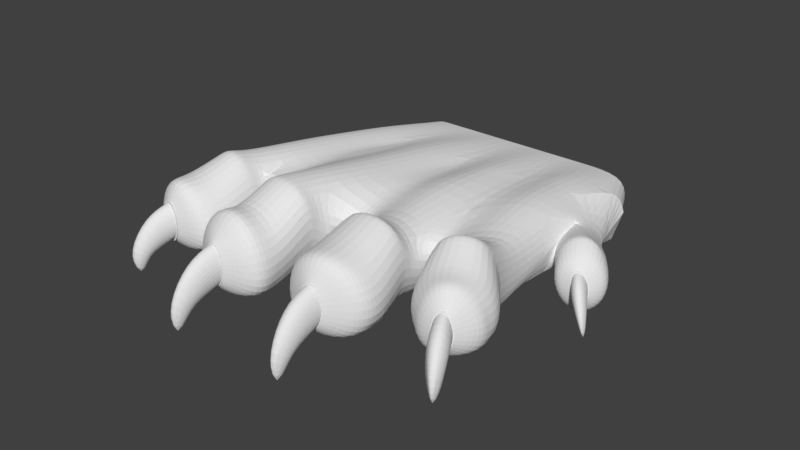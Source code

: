 # Source: GARRA.blend  (saved by Blender 2.78.0; exported with 4.5.12 LTS)
import bpy
from mathutils import Matrix  # noqa: F401  (used for matrix-valued properties, if any)

bpy.ops.wm.read_factory_settings(use_empty=True)
scene = bpy.context.scene
scene.name = 'Scene'

# ---- collections
col_collection_1 = bpy.data.collections.new('Collection 1'); scene.collection.children.link(col_collection_1)

# ---- world
world_world = bpy.data.worlds.new('World'); scene.world = world_world
world_world.color = (0.05088, 0.05088, 0.05088)
world_world.use_sun_shadow = False
world_world.sun_shadow_jitter_overblur = 0.0
world_world.cycles.sampling_method = 'MANUAL'

# ---- meshes
me_circle_012 = bpy.data.meshes.new('Circle.012')
me_circle_012.from_pydata([(1.608, -1.053, 1.324), (1.836, -0.1599, 1.361), (-3.064, -1.024, -1.778), (1.489, 0.6608, 1.403), (0.7292, 0.9932, 1.985), (-0.07455, 0.6397, 2.089), (-0.3978, -0.1906, 2.134), (-0.1673, -1.053, 1.98), (0.7528, -1.053, 1.874), (1.662, -1.053, 1.766), (1.889, -0.1579, 1.841), (1.543, 0.6628, 1.882), (0.7438, 0.9178, 2.284), (0.139, 0.6381, 2.364), (-0.1051, -0.1862, 2.399), (-0.01323, -0.8356, 2.379), (0.7758, -1.097, 2.288), (1.555, -0.8173, 2.195), (1.622, -0.1604, 2.173), (1.361, 0.6564, 2.204), (0.7763, 0.3822, 2.514), (0.5604, 0.2163, 2.544), (0.4751, -0.1772, 2.557), (0.5705, -0.568, 2.545), (0.7906, -0.727, 2.517), (1.007, -0.5611, 2.487), (1.092, -0.1675, 2.474), (0.9964, 0.2232, 2.485), (-0.06527, -1.053, 0.3895), (-0.1179, 1.036, 0.5439), (-0.3926, 0.1178, 0.4954), (1.48, 0.1441, 0.2699), (1.206, 1.036, 0.3845), (1.157, -1.053, 0.2424), (0.5445, 1.204, 0.498), (0.8444, 0.1748, 3.166), (0.6165, 0.03002, 3.137), (0.5022, -0.332, 3.008), (0.5685, -0.6993, 2.854), (0.7765, -0.8566, 2.765), (1.004, -0.7118, 2.794), (1.119, -0.3498, 2.924), (1.052, 0.01746, 3.078), (0.9308, -0.7123, 3.81), (0.7846, -0.73, 3.746), (0.7358, -0.7997, 3.533), (0.7479, -0.8815, 3.304), (0.8598, -0.9268, 3.189), (1.006, -0.9091, 3.253), (1.101, -0.8387, 3.46), (1.043, -0.7576, 3.694), (0.902, -1.722, 3.65), (-2.09, -1.723, 3.916), (-1.95, -0.7611, 3.987), (-1.867, -0.8426, 3.764), (-1.933, -0.9109, 3.543), (-2.064, -0.9261, 3.456), (-2.184, -0.8793, 3.554), (-2.222, -0.7979, 3.778), (-2.201, -0.7296, 3.997), (-2.07, -0.7143, 4.084), (-1.856, 0.01519, 3.381), (-1.779, -0.3527, 3.238), (-1.876, -0.7126, 3.09), (-2.091, -0.8536, 3.024), (-2.297, -0.6932, 3.08), (-2.374, -0.3253, 3.224), (-2.277, 0.0346, 3.371), (-2.063, 0.1756, 3.437), (-3.331, 0.5405, -1.929), (-4.042, 0.8363, -1.99), (-4.753, 0.5405, -2.051), (-5.048, -0.1736, -2.076), (-4.754, -1.024, -1.959), (-3.364, -1.026, -1.849), (-4.202, 1.021, -0.1232), (-4.763, 0.7884, -0.1713), (-4.995, -0.1736, -0.1912), (-4.742, -0.9832, -0.1513), (-3.665, -0.9832, -0.05884), (-3.409, -0.1736, -0.05519), (-3.642, 0.7884, -0.07511), (-4.352, 0.8719, 1.277), (-5.085, 0.5657, 1.181), (-5.388, -0.1736, 1.141), (-5.051, -0.9832, 1.149), (-3.642, -0.9832, 1.333), (-3.315, -0.1736, 1.412), (-3.618, 0.5657, 1.372), (-4.396, 0.8719, 1.705), (-5.1, 0.5657, 1.609), (-5.394, -0.1736, 1.569), (-5.368, -0.9832, 1.567), (-4.386, -0.9832, 1.653), (-3.404, -0.9832, 1.738), (-3.402, -0.1736, 1.841), (-3.693, 0.5657, 1.802), (-4.473, 0.8897, 1.968), (-5.053, 0.4749, 1.892), (-5.293, -0.1736, 1.861), (-5.282, -0.7585, 1.898), (-4.473, -1.001, 1.968), (-3.665, -0.7585, 2.038), (-3.654, -0.1736, 2.075), (-3.894, 0.4749, 2.044), (-4.488, 0.3231, 2.173), (-4.705, 0.1776, 2.144), (-4.796, -0.1736, 2.133), (-4.705, -0.5248, 2.144), (-4.488, -0.6702, 2.173), (-4.27, -0.5248, 2.201), (-4.18, -0.1736, 2.213), (-4.27, 0.1776, 2.201), (-4.801, -0.9832, 0.1406), (-4.836, 0.8966, 0.2818), (-5.076, 0.1057, 0.1859), (-3.393, 0.1057, 0.3303), (-3.646, 0.8966, 0.3839), (-3.657, -0.9832, 0.2388), (-4.244, 1.215, 0.3638), (-1.979, 1.303, 0.7559), (-1.353, -1.063, 0.5795), (-1.311, 1.121, 0.7361), (-4.569, 0.135, 2.755), (-4.785, 0.008718, 2.673), (-4.871, -0.3135, 2.53), (-4.777, -0.643, 2.411), (-4.558, -0.7866, 2.384), (-4.342, -0.6603, 2.466), (-4.256, -0.3381, 2.609), (-4.35, -0.008661, 2.728), (-4.638, -0.6619, 3.33), (-4.766, -0.6756, 3.238), (-4.767, -0.7367, 3.041), (-4.705, -0.8097, 2.845), (-4.572, -0.8516, 2.772), (-4.444, -0.8379, 2.864), (-4.398, -0.7767, 3.067), (-4.505, -0.7038, 3.257), (-4.581, -1.473, 3.06), (-1.033, 0.4134, 0.6586), (-2.919, 0.1429, 0.6164), (-2.645, 1.121, 0.7063), (-2.596, -1.063, 0.5517), (-1.835, 0.2232, 2.787), (-1.747, -0.169, 2.789), (-1.835, -0.5612, 2.787), (-2.045, -0.7236, 2.781), (-2.256, -0.5612, 2.776), (-2.343, -0.169, 2.773), (-2.256, 0.2232, 2.776), (-2.045, 0.3857, 2.781), (-1.431, 0.4843, 2.562), (-1.177, -0.169, 2.566), (-1.205, -0.8222, 2.546), (-2.053, -1.093, 2.551), (-2.901, -0.8222, 2.556), (-2.91, -0.169, 2.535), (-2.656, 0.4843, 2.539), (-2.053, 0.7548, 2.551), (-1.241, 0.7761, 2.267), (-0.9205, -0.169, 2.272), (-1.0, -1.063, 2.142), (-1.999, -1.063, 2.148), (-2.998, -1.063, 2.153), (-3.111, -0.169, 2.232), (-2.79, 0.7761, 2.238), (-2.006, 1.168, 2.252), (-1.264, 0.5517, 1.778), (-0.9556, -0.169, 1.781), (-1.311, -1.063, 1.706), (-2.698, -1.063, 1.692), (-3.06, -0.169, 1.759), (-2.752, 0.5517, 1.762), (-2.008, 0.8503, 1.77), (-1.339, 1.036, 0.2243), (-1.078, -0.169, 0.2301), (-1.382, -1.063, 0.2584), (-2.553, -1.063, 0.2322), (-2.855, -0.169, 0.1903), (-2.595, 1.036, 0.1961), (-1.967, 1.296, 0.2102), (-1.123, 0.6284, -1.864), (-1.182, -1.024, -1.708), (-2.667, -1.024, -1.721), (-2.717, 0.6284, -1.899), (-1.92, 0.9587, -1.882), (-0.8899, -1.024, -1.726), (-0.2212, -1.053, 1.538), (-0.4514, -0.1926, 1.655), (-0.1282, 0.6377, 1.61), (0.6708, 0.9912, 1.506), (1.112, 0.4543, -0.1175), (1.379, -0.1702, -0.1471), (1.087, -1.053, -0.06758), (-0.06397, -1.053, 0.07099), (-0.3848, -0.1951, 0.06528), (-0.1355, 0.4367, 0.03266), (0.4844, 0.7057, -0.04306), (-1.047, 0.2049, -4.791), (1.013, -1.024, -2.002), (-0.4423, -1.024, -1.752), (-0.553, 0.5992, -1.937), (0.231, 0.9363, -2.121), (1.124, 0.531, -2.226), (-2.998, -1.229, -4.682), (-3.262, -1.229, -4.728), (-0.7371, 0.448, -0.2014), (1.18, -1.024, -2.019), (3.618, -0.9862, 0.09412), (3.922, -0.1701, 0.02468), (3.619, 0.536, 0.1833), (3.12, 0.8155, 0.9856), (2.687, 0.5008, 1.227), (2.506, -0.2218, 1.354), (2.47, -0.997, 1.134), (3.129, -0.9916, 0.8376), (3.82, -0.9857, 0.4199), (3.87, -0.1675, 0.4699), (3.652, 0.5392, 0.6016), (3.265, 0.6959, 1.152), (2.895, 0.4465, 1.397), (2.752, -0.2139, 1.497), (2.774, -0.7742, 1.441), (3.297, -0.9924, 1.212), (3.845, -0.7414, 0.8489), (3.964, -0.1682, 0.6779), (3.658, 0.4769, 0.9025), (3.365, 0.2898, 1.327), (3.201, 0.1433, 1.427), (3.141, -0.1986, 1.468), (3.133, -0.5341, 1.433), (3.334, -0.671, 1.358), (3.558, -0.5241, 1.296), (3.584, -0.1824, 1.267), (3.503, 0.1547, 1.306), (2.167, -0.9904, -0.2767), (2.0, 0.98, 0.05125), (1.776, 0.0367, 0.1032), (3.195, 0.08303, -0.7058), (3.003, 0.9885, -0.5209), (3.147, -0.9937, -0.6537), (2.51, 1.178, -0.2078), (3.636, 0.114, 1.825), (3.443, -0.01464, 1.883), (3.313, -0.3303, 1.819), (3.197, -0.6464, 1.693), (3.374, -0.7821, 1.57), (3.593, -0.6556, 1.54), (3.787, -0.3374, 1.533), (3.779, -0.01966, 1.681), (3.929, -0.6501, 2.31), (3.789, -0.6678, 2.31), (3.68, -0.7297, 2.156), (3.462, -0.8013, 2.03), (3.543, -0.8405, 1.906), (3.853, -0.8215, 1.825), (3.954, -0.7587, 1.969), (3.982, -0.6883, 2.177), (3.866, -1.525, 2.191), (2.268, -0.9975, 0.8078), (2.009, -0.2287, 1.083), (2.266, 0.4945, 0.9317), (2.927, 0.8111, 0.6148), (2.687, 0.3451, -1.573), (2.899, -0.1924, -1.687), (3.027, -0.9937, -0.8949), (1.944, -0.9925, -0.5339), (1.642, -0.236, -0.2431), (1.821, 0.3142, -0.3523), (2.287, 0.5549, -0.6207), (-4.46, -1.229, -4.84), (-4.735, -0.4844, -4.944), (1.367, -1.024, -2.081), (-4.478, 0.1407, -4.922), (1.796, 0.7451, -3.111), (2.466, 0.4736, -3.299), (-3.855, 0.3997, -4.868), (-2.962, 0.1921, -4.804), (2.379, -0.8545, -3.683), (-3.018, 0.6284, -1.921), (-3.131, 0.4593, -0.1809), (-0.7316, -0.182, -0.1822), (-0.8282, 0.6136, -1.906), (1.468, 0.3872, -0.594), (1.499, -0.1995, -0.5795), (4.053, -1.163, -3.414), (4.082, -0.5383, -3.493), (3.795, 0.1695, -3.363), (3.518, 0.1337, -2.854), (3.191, -0.2238, -2.613), (3.163, -0.8484, -2.535), (3.449, -1.374, -2.665), (3.883, -1.493, -2.926), (4.21, -1.136, -3.166), (4.238, -0.511, -3.244), (3.952, 0.01472, -3.115), (3.643, -0.02236, -2.701), (3.384, -0.3052, -2.511), (3.362, -0.7994, -2.449), (3.588, -1.215, -2.552), (3.931, -1.31, -2.758), (4.19, -1.027, -2.948), (4.213, -0.5325, -3.01), (3.986, -0.1165, -2.908), (3.775, -0.2665, -2.594), (3.688, -0.4151, -2.524), (3.702, -0.703, -2.506), (3.81, -0.9615, -2.549), (3.949, -1.039, -2.628), (4.036, -0.8907, -2.697), (4.022, -0.6028, -2.716), (3.914, -0.3442, -2.673), (2.896, -1.096, -3.337), (3.171, -1.198, -3.637), (2.653, -0.2155, -3.356), (2.74, -0.6666, -3.148), (3.668, -0.4189, -4.018), (3.303, 0.02001, -3.716), (3.617, -0.9246, -3.997), (2.673, -0.02379, -4.051), (4.018, -0.3765, -2.261), (3.905, -0.5144, -2.22), (3.861, -0.7901, -2.27), (3.911, -1.042, -2.383), (4.026, -1.123, -2.492), (4.139, -0.985, -2.533), (4.184, -0.7093, -2.482), (4.133, -0.4572, -2.37), (4.37, -0.9591, -1.957), (4.274, -0.9967, -1.954), (4.2, -1.061, -2.059), (4.158, -1.125, -2.19), (4.196, -1.143, -2.285), (4.292, -1.105, -2.288), (4.389, -1.034, -2.198), (4.408, -0.9775, -2.052), (4.461, -1.675, -2.066), (3.726, -1.52, -3.174), (3.293, -1.401, -2.913), (3.006, -0.8756, -2.784), (3.035, -0.06898, -2.862), (3.362, 0.2885, -3.102), (2.886, -0.182, -4.484), (3.063, -0.8938, -4.686), (2.781, -1.231, -4.392), (2.638, -1.155, -3.742), (2.15, 0.2779, -4.699), (-1.982, 1.303, 0.8732), (-2.915, 0.1068, 0.7472), (-1.816, 0.2587, 2.787), (-1.72, -0.169, 2.79), (-1.816, -0.5966, 2.787), (-2.045, -0.7737, 2.781), (-2.275, -0.5966, 2.775), (-2.37, -0.169, 2.773), (-2.275, 0.2587, 2.775), (-2.045, 0.4358, 2.781), (-4.488, 0.4064, 2.173), (-4.742, 0.2365, 2.14), (-4.847, -0.1736, 2.126), (-4.742, -0.5836, 2.14), (-4.488, -0.7535, 2.173), (-4.234, -0.5836, 2.206), (-4.128, -0.1736, 2.22), (-4.234, 0.2365, 2.206), (-0.3824, 0.05212, 0.7391), (1.251, 1.036, 0.4926), (1.202, -1.053, 0.4746), (-0.04785, -1.053, 0.6291), (1.534, 0.07982, 0.5023), (-0.1037, 1.036, 0.6601), (0.573, 1.204, 0.6028), (-1.362, -1.063, 0.7108), (-2.595, -1.063, 0.6827), (-1.045, 0.3662, 0.7899), (-2.643, 1.121, 0.8275), (-1.32, 1.121, 0.8576), (-4.822, -0.9832, 0.2827), (-4.862, 0.8766, 0.4059), (-3.372, 0.06354, 0.5361), (-4.252, 1.204, 0.5121), (-5.108, 0.06354, 0.3097), (-3.635, 0.8766, 0.5661), (-3.642, -0.9832, 0.4366), (1.832, -8.795e-05, 0.2322), (3.075, 0.9888, -0.4183), (3.213, -0.9938, -0.5354), (2.067, -0.9967, 0.0007727), (3.276, 0.04761, -0.5976), (2.054, 0.9801, 0.1685), (2.597, 1.179, -0.06305), (-3.123, -0.2036, -0.1301), (0.7757, 0.4278, 2.514), (0.542, 0.2483, 2.546), (0.4497, -0.1776, 2.56), (0.5529, -0.6005, 2.548), (0.7912, -0.7726, 2.517), (1.025, -0.5931, 2.485), (1.117, -0.1671, 2.47), (1.014, 0.2557, 2.482), (3.364, 0.3411, 1.324), (3.183, 0.179, 1.435), (3.116, -0.1995, 1.48), (3.116, -0.5708, 1.438), (3.338, -0.7223, 1.355), (3.578, -0.5597, 1.29), (3.606, -0.1815, 1.257), (3.517, 0.1915, 1.301), (-1.351, -1.229, -4.622), (-2.651, -1.229, -4.633), (-1.997, 0.5069, -4.773), (-1.095, -1.229, -4.637), (0.5708, -1.229, -4.879), (-0.7036, -1.229, -4.66), (-0.1141, 0.4873, -4.983), (0.7248, 0.1823, -4.719), (0.7168, -1.229, -4.893), (0.8006, -1.229, -5.629), (1.246, 0.3198, -5.934), (2.169, -0.73, -5.322), (2.014, -0.332, -5.512), (-1.173, 0.01984, -6.752), (-2.772, -1.161, -6.645), (-2.985, -1.161, -6.63), (-3.957, -1.161, -6.565), (-4.176, -0.5501, -6.55), (-3.967, 0.01984, -6.564), (-3.461, 0.01984, -6.598), (-2.736, 0.01984, -6.647), (-1.431, -1.161, -6.735), (-2.491, -1.161, -6.664), (-1.95, 0.01984, -6.7), (-1.221, -1.161, -6.749), (0.1529, -1.161, -6.842), (-0.8997, -1.161, -6.771), (-0.4007, 0.01984, -6.804), (0.2429, 0.01984, -6.848), (0.2729, -1.161, -6.85), (0.3757, -1.161, -6.857), (0.7561, 0.01984, -6.882), (2.043, 0.01984, -6.969), (2.053, -1.162, -6.969), (2.179, -0.5814, -6.978), (2.627, -0.5222, -6.178), (2.487, -1.23, -5.959), (2.463, 0.08102, -6.128), (2.483, -1.026, -3.161), (1.521, 0.5324, -4.522), (-0.9348, 0.4092, -3.35), (-1.211, 0.4231, -3.311), (0.7921, -1.127, -3.441), (0.9485, -1.127, -3.456), (-2.706, 0.4231, -3.344), (-2.988, 0.4231, -3.365), (-0.573, -1.127, -3.206), (-3.293, -1.13, -3.319), (-3.031, -1.127, -3.23), (-3.948, 0.618, -3.429), (-4.615, 0.3406, -3.486), (-0.9926, -1.127, -3.181), (-1.958, 0.7328, -3.327), (-4.892, -0.329, -3.51), (-3.281, 0.3406, -3.372), (-4.597, -1.128, -3.419), (-1.267, -1.127, -3.165), (-2.659, -1.127, -3.177), (0.05843, 0.7118, -3.552), (1.044, -1.127, -4.196), (2.17, -1.128, -4.546), (-0.6768, 0.3957, -3.379), (2.274, -0.7923, -4.502), (3.764, -0.2147, -2.591), (3.664, -0.3832, -2.513), (3.681, -0.7097, -2.491), (3.803, -1.003, -2.54), (3.96, -1.091, -2.63), (4.059, -0.9226, -2.709), (4.043, -0.5961, -2.73), (3.921, -0.3029, -2.682), (2.967, -0.845, -2.837), (3.645, -1.473, -3.242), (3.723, 0.1743, -3.415), (3.989, -1.128, -3.5), (3.235, -1.357, -2.975), (4.021, -0.5208, -3.57), (2.979, -0.06377, -2.934), (3.261, 0.2694, -3.241)], [(279, 346)], [(192, 32, 31, 193), (12, 20, 27, 19), (19, 27, 26, 18), (11, 19, 18, 10), (195, 28, 30, 196), (197, 29, 34, 198), (13, 21, 20, 12), (15, 23, 22, 14), (16, 24, 23, 15), (193, 31, 33, 194), (18, 26, 25, 17), (26, 41, 40, 25), (196, 30, 29, 197), (21, 36, 35, 20), (14, 22, 21, 13), (42, 50, 49, 41), (23, 38, 37, 22), (20, 35, 42, 27), (25, 40, 39, 24), (24, 39, 38, 23), (27, 42, 41, 26), (22, 37, 36, 21), (54, 52, 55), (45, 51, 44), (58, 52, 59), (59, 52, 60), (47, 51, 46), (48, 51, 47), (55, 52, 56), (46, 51, 45), (57, 52, 58), (56, 52, 57), (44, 51, 43), (53, 52, 54), (60, 52, 53), (49, 51, 48), (50, 51, 49), (65, 57, 58, 66), (68, 60, 53, 61), (66, 58, 59, 67), (64, 56, 57, 65), (63, 55, 56, 64), (67, 59, 60, 68), (62, 54, 55, 63), (61, 53, 54, 62), (144, 61, 62, 145), (148, 65, 66, 149), (151, 68, 61, 144), (149, 66, 67, 150), (147, 64, 65, 148), (146, 63, 64, 147), (150, 67, 68, 151), (145, 62, 63, 146), (38, 46, 45, 37), (36, 44, 43, 35), (41, 49, 48, 40), (39, 47, 46, 38), (35, 43, 50, 42), (43, 51, 50), (40, 48, 47, 39), (37, 45, 44, 36), (157, 149, 150, 158), (73, 78, 77, 72), (71, 76, 75, 70), (2, 80, 79, 74), (72, 77, 76, 71), (382, 84, 83, 379), (383, 88, 87, 380), (378, 85, 84, 382), (379, 83, 82, 381), (381, 82, 88, 383), (380, 87, 86, 384), (82, 89, 96, 88), (87, 95, 94, 86), (84, 91, 90, 83), (88, 96, 95, 87), (85, 92, 91, 84), (83, 90, 89, 82), (94, 102, 101, 93), (92, 100, 99, 91), (90, 98, 97, 89), (89, 97, 104, 96), (95, 103, 102, 94), (93, 101, 100, 92), (91, 99, 98, 90), (96, 104, 103, 95), (104, 112, 111, 103), (102, 110, 109, 101), (100, 108, 107, 99), (98, 106, 105, 97), (97, 105, 112, 104), (103, 111, 110, 102), (101, 109, 108, 100), (99, 107, 106, 98), (80, 116, 118, 79), (75, 119, 117, 81), (76, 114, 119, 75), (78, 113, 115, 77), (81, 117, 116, 80), (77, 115, 114, 76), (155, 147, 148, 156), (179, 141, 142, 180), (153, 145, 146, 154), (112, 130, 129, 111), (110, 128, 127, 109), (108, 126, 125, 107), (106, 124, 123, 105), (105, 123, 130, 112), (111, 129, 128, 110), (109, 127, 126, 108), (107, 125, 124, 106), (130, 138, 137, 129), (128, 136, 135, 127), (126, 134, 133, 125), (124, 132, 131, 123), (123, 131, 138, 130), (129, 137, 136, 128), (127, 135, 134, 126), (125, 133, 132, 124), (133, 139, 132), (138, 139, 137), (136, 139, 135), (134, 139, 133), (132, 139, 131), (131, 139, 138), (137, 139, 136), (135, 139, 134), (176, 140, 121, 177), (175, 122, 140, 176), (180, 142, 120, 181), (159, 151, 144, 152), (158, 150, 151, 159), (152, 144, 145, 153), (156, 148, 149, 157), (178, 143, 141, 179), (160, 152, 153, 161), (154, 146, 147, 155), (164, 156, 157, 165), (167, 159, 152, 160), (181, 120, 122, 175), (165, 157, 158, 166), (163, 155, 156, 164), (166, 158, 159, 167), (161, 153, 154, 162), (187, 176, 177, 183), (349, 172, 173, 376), (375, 169, 170, 373), (120, 142, 376, 348), (185, 180, 181, 186), (122, 120, 348, 377), (186, 181, 175, 182), (374, 171, 172, 349), (184, 178, 179, 2), (375, 377, 168, 169), (174, 167, 160, 168), (207, 282, 196, 197), (173, 166, 167, 174), (162, 154, 155, 163), (172, 165, 166, 173), (169, 161, 162, 170), (171, 164, 165, 172), (168, 160, 161, 169), (17, 25, 24, 16), (7, 15, 14, 6), (4, 12, 19, 11), (198, 34, 32, 192), (6, 14, 13, 5), (8, 16, 15, 7), (5, 13, 12, 4), (10, 18, 17, 9), (282, 187, 196), (208, 193, 194, 200), (366, 189, 190, 371), (370, 1, 0, 368), (371, 190, 191, 372), (202, 197, 198, 203), (372, 191, 3, 367), (203, 198, 192, 204), (369, 188, 189, 366), (201, 195, 196, 187), (367, 3, 1, 370), (191, 4, 11, 3), (284, 192, 193, 285), (448, 347, 446, 419), (285, 193, 208), (451, 455, 414, 413), (190, 5, 4, 191), (9, 17, 16, 8), (189, 6, 5, 190), (1, 10, 9, 0), (188, 7, 6, 189), (3, 11, 10, 1), (264, 240, 239, 265), (220, 228, 235, 227), (227, 235, 234, 226), (219, 227, 226, 218), (267, 236, 238, 268), (269, 237, 242, 270), (221, 229, 228, 220), (223, 231, 230, 222), (224, 232, 231, 223), (265, 239, 241, 266), (226, 234, 233, 225), (234, 249, 248, 233), (268, 238, 237, 269), (229, 244, 243, 228), (222, 230, 229, 221), (250, 258, 257, 249), (231, 246, 245, 230), (228, 243, 250, 235), (233, 248, 247, 232), (232, 247, 246, 231), (235, 250, 249, 234), (230, 245, 244, 229), (253, 259, 252), (255, 259, 254), (256, 259, 255), (254, 259, 253), (252, 259, 251), (257, 259, 256), (258, 259, 257), (246, 254, 253, 245), (244, 252, 251, 243), (249, 257, 256, 248), (247, 255, 254, 246), (243, 251, 258, 250), (251, 259, 258), (248, 256, 255, 247), (245, 253, 252, 244), (225, 233, 232, 224), (215, 223, 222, 214), (212, 220, 227, 219), (270, 242, 240, 264), (214, 222, 221, 213), (216, 224, 223, 215), (213, 221, 220, 212), (218, 226, 225, 217), (268, 285, 208), (315, 265, 266, 447), (385, 261, 262, 390), (389, 210, 209, 387), (390, 262, 263, 391), (204, 269, 270, 275), (391, 263, 211, 386), (275, 270, 264, 276), (388, 260, 261, 385), (273, 267, 268, 208), (386, 211, 210, 389), (263, 212, 219, 211), (454, 453, 278), (416, 448, 419), (269, 204, 284), (284, 204, 192), (452, 451, 413, 417), (262, 213, 212, 263), (217, 225, 224, 216), (261, 214, 213, 262), (210, 218, 217, 209), (260, 215, 214, 261), (211, 219, 218, 210), (281, 180, 179, 2), (281, 280, 69, 81), (185, 280, 281, 180), (81, 281, 2, 80), (283, 207, 197, 202), (182, 175, 207, 283), (176, 187, 282), (175, 176, 282, 207), (269, 284, 285, 268), (343, 318, 317, 344), (297, 305, 312, 304), (304, 312, 311, 303), (296, 304, 303, 295), (346, 447, 469), (346, 320, 315), (298, 306, 305, 297), (300, 308, 307, 299), (301, 309, 308, 300), (344, 317, 319), (303, 311, 310, 302), (311, 327, 326, 310), (346, 315, 316), (344, 319, 314, 345), (306, 322, 321, 305), (299, 307, 306, 298), (328, 336, 335, 327), (308, 324, 323, 307), (305, 321, 328, 312), (310, 326, 325, 309), (309, 325, 324, 308), (312, 328, 327, 311), (307, 323, 322, 306), (331, 337, 330), (345, 314, 313, 346), (333, 337, 332), (334, 337, 333), (332, 337, 331), (330, 337, 329), (335, 337, 334), (336, 337, 335), (324, 332, 331, 323), (322, 330, 329, 321), (327, 335, 334, 326), (325, 333, 332, 324), (321, 329, 336, 328), (329, 337, 336), (326, 334, 333, 325), (323, 331, 330, 322), (302, 310, 309, 301), (292, 300, 299, 291), (289, 297, 304, 296), (320, 318, 343), (291, 299, 298, 290), (293, 301, 300, 292), (290, 298, 297, 289), (295, 303, 302, 294), (483, 286, 338, 481), (480, 340, 341, 486), (485, 287, 286, 483), (486, 341, 342, 487), (487, 342, 288, 482), (481, 338, 339, 484), (484, 339, 340, 480), (482, 288, 287, 485), (342, 289, 296, 288), (338, 293, 292, 339), (341, 290, 289, 342), (294, 302, 301, 293), (286, 294, 293, 338), (340, 291, 290, 341), (287, 295, 294, 286), (339, 292, 291, 340), (288, 296, 295, 287), (315, 276, 264, 265), (348, 376, 173, 174), (377, 348, 174, 168), (151, 144, 350, 357), (145, 146, 352, 351), (144, 145, 351, 350), (148, 149, 355, 354), (146, 147, 353, 352), (150, 151, 357, 356), (149, 150, 356, 355), (147, 148, 354, 353), (110, 363, 364, 111), (108, 361, 362, 109), (106, 359, 360, 107), (111, 364, 365, 112), (109, 362, 363, 110), (107, 360, 361, 108), (105, 358, 359, 106), (112, 365, 358, 105), (32, 367, 370, 31), (28, 369, 366, 30), (34, 372, 367, 32), (29, 371, 372, 34), (31, 370, 368, 33), (30, 366, 371, 29), (9, 8, 7, 188, 369, 28, 195, 201, 200, 194, 33, 368, 0), (140, 122, 377, 375), (143, 374, 349, 141), (140, 375, 373, 121), (141, 349, 376, 142), (373, 170, 162, 163, 164, 171, 374, 143, 178, 184, 183, 177, 121), (116, 380, 384, 118), (119, 381, 383, 117), (114, 379, 381, 119), (113, 378, 382, 115), (117, 383, 380, 116), (115, 382, 379, 114), (79, 118, 384, 86, 94, 93, 92, 85, 378, 113, 78, 73, 74), (240, 386, 389, 239), (236, 388, 385, 238), (242, 391, 386, 240), (237, 390, 391, 242), (239, 389, 387, 241), (238, 385, 390, 237), (216, 215, 260, 388, 236, 267, 273, 447, 266, 241, 387, 209, 217), (81, 69, 70, 75), (281, 81, 80, 392), (392, 179, 180, 281), (392, 80, 2), (392, 2, 179), (27, 26, 399, 400), (22, 21, 394, 395), (23, 22, 395, 396), (21, 20, 393, 394), (20, 27, 400, 393), (26, 25, 398, 399), (24, 23, 396, 397), (24, 397, 398, 25), (230, 229, 402, 403), (231, 230, 403, 404), (229, 228, 401, 402), (228, 235, 408, 401), (234, 233, 406, 407), (232, 231, 404, 405), (232, 405, 406, 233), (235, 234, 407, 408), (450, 449, 199), (457, 456, 206, 205), (459, 458, 277, 274), (455, 460, 412, 414), (453, 461, 411, 278), (462, 459, 274, 272), (463, 454, 278), (464, 462, 272, 271), (460, 465, 409, 412), (465, 466, 410, 409), (456, 464, 271, 206), (467, 416, 415), (469, 468, 418, 445), (468, 452, 417, 418), (458, 463, 278, 277), (470, 467, 415, 199), (461, 450, 199, 411), (449, 470, 199), (466, 457, 205, 410), (278, 411, 432, 429), (206, 271, 425, 424), (410, 205, 423, 431), (411, 199, 422, 432), (412, 409, 430, 433), (418, 417, 438, 439), (414, 412, 433, 435), (274, 277, 428, 427), (419, 446, 441, 440), (272, 274, 427, 426), (416, 419, 440, 437), (444, 445, 442, 443), (445, 418, 439, 442), (413, 414, 435, 434), (446, 444, 443, 441), (271, 272, 426, 425), (409, 410, 431, 430), (415, 416, 437, 436), (417, 413, 434, 438), (277, 278, 429, 428), (205, 206, 424, 423), (199, 415, 436, 422), (421, 444, 445, 420), (347, 446, 444, 421), (320, 276, 315), (471, 469, 447, 279), (276, 320, 343, 347), (343, 344, 446, 347), (446, 344, 345, 444), (315, 447, 316), (420, 445, 469, 471), (184, 2, 457, 466), (283, 202, 470, 449), (186, 182, 450, 461), (202, 203, 467, 470), (70, 69, 463, 458), (273, 208, 452, 468), (447, 273, 468, 469), (203, 204, 416, 467), (74, 73, 464, 456), (183, 184, 466, 465), (187, 183, 465, 460), (73, 72, 462, 464), (69, 280, 454, 463), (72, 71, 459, 462), (185, 186, 461, 453), (201, 187, 460, 455), (71, 70, 458, 459), (2, 74, 456, 457), (182, 283, 449, 450), (208, 200, 451, 452), (204, 275, 448, 416), (280, 185, 453, 454), (200, 201, 455, 451), (275, 276, 347, 448), (345, 471, 445, 444), (316, 447, 346), (445, 444, 345), (345, 346, 469), (345, 469, 445), (316, 346, 313), (307, 474, 473, 306), (308, 475, 474, 307), (311, 478, 477, 310), (306, 473, 472, 305), (305, 472, 479, 312), (309, 476, 475, 308), (309, 310, 477, 476), (312, 479, 478, 311), (318, 482, 485, 317), (313, 484, 480, 316), (314, 481, 484, 313), (320, 487, 482, 318), (315, 486, 487, 320), (317, 485, 483, 319), (316, 480, 486, 315), (319, 483, 481, 314)])
me_circle_012.use_remesh_preserve_volume = False
me_circle_012.use_remesh_preserve_attributes = False
me_circle_012.use_mirror_vertex_groups = False
me_circle_012.update()

# ---- objects
ob_circle = bpy.data.objects.new('Circle', me_circle_012)

# ---- transforms, parenting, visibility, modifiers, constraints
ob_circle.location = (-9.32, -5.417, 11.58)
ob_circle.rotation_euler = (1.571, -2.501e-10, -0.06719)
ob_circle.lineart.crease_threshold = 0.0
_m = ob_circle.modifiers.new('Subsurf', 'SUBSURF')
_m.uv_smooth = 'PRESERVE_CORNERS'
_m.quality = 2
_m.levels = 2
_m.show_only_control_edges = False

# ---- collection membership
col_collection_1.objects.link(ob_circle)

# ---- scene / render settings (as saved in the file)
scene.frame_start = 1; scene.frame_end = 250; scene.frame_set(11)
scene.render.engine = 'BLENDER_EEVEE_NEXT'
scene.render.resolution_percentage = 50
scene.render.dither_intensity = 0.0
scene.cycles.use_denoising = False
scene.cycles.samples = 128
scene.cycles.sampling_pattern = 'TABULATED_SOBOL'
scene.cycles.light_sampling_threshold = 0.0
scene.cycles.use_adaptive_sampling = False
scene.cycles.use_light_tree = False
scene.cycles.blur_glossy = 0.0
scene.cycles.sample_clamp_indirect = 0.0
scene.view_settings.view_transform = 'Standard'
scene.unit_settings.scale_length = 0.001
bpy.context.view_layer.update()

# ---- added for rendering (the .blend has no active camera and no usable light): camera, sun
cam_auto = bpy.data.cameras.new('AutoCamera')
cam_auto.lens = 50.0
cam_auto.sensor_width = 36.0
cam_auto.clip_end = 1000.0
ob_auto_camera = bpy.data.objects.new('AutoCamera', cam_auto)
scene.collection.objects.link(ob_auto_camera)
ob_auto_camera.location = (5.16797, -21.7702, 23.2511)
ob_auto_camera.rotation_euler = (1.09748, -7.21219e-08, 0.694738)
scene.camera = ob_auto_camera
light_auto_sun = bpy.data.lights.new('AutoSun', 'SUN')
light_auto_sun.energy = 3.0
light_auto_sun.angle = 0.0523599
ob_auto_sun = bpy.data.objects.new('AutoSun', light_auto_sun)
scene.collection.objects.link(ob_auto_sun)
ob_auto_sun.rotation_euler = (0.872665, 0.174533, 0.523599)
bpy.context.view_layer.update()
